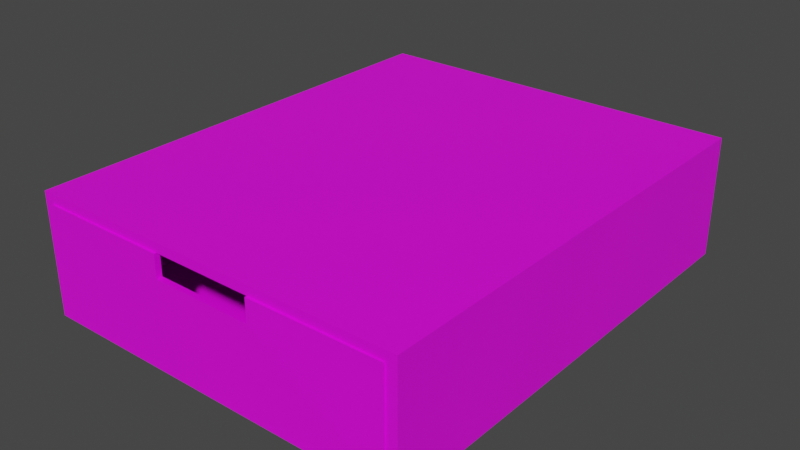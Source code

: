 # Source: Drawer.blend  (saved by Blender 2.80.75; exported with 4.5.12 LTS)
import bpy
from mathutils import Matrix  # noqa: F401  (used for matrix-valued properties, if any)

bpy.ops.wm.read_factory_settings(use_empty=True)
scene = bpy.context.scene
scene.name = 'Scene'

# ---- collections
col_collection = bpy.data.collections.new('Collection'); scene.collection.children.link(col_collection)

# ---- images (referenced by path relative to the original .blend; pixels are not part of the script)
import os
ASSET_DIR = os.environ.get("B2B_ASSET_DIR", "")  # directory of the original .blend (textures are referenced by path, not embedded)
HERE = os.path.dirname(os.path.abspath(__file__))  # packed textures are extracted next to this script under _unpacked/

def load_image(name, relpath, width, height, colorspace="sRGB"):
    """Load a texture the original file referenced (path relative to the .blend, or extracted next to this script)."""
    p = next((c for c in (os.path.join(HERE, relpath), os.path.join(ASSET_DIR, relpath)) if relpath and os.path.exists(c)), "")
    if p:
        img = bpy.data.images.load(p, check_existing=True)
        img.name = name
    else:  # same state as the original file: an image datablock whose file is absent (Cycles renders it pink)
        img = bpy.data.images.new(name, width, height)
        img.source = "FILE"
        img.filepath = "//" + (relpath or name)
    img.colorspace_settings.name = colorspace
    return img
img_drawertexture_png = load_image('DrawerTexture.png', 'DrawerTexture.png', 1024, 1024, 'sRGB')

# ---- materials (node trees are filled in below, after node groups)
mat_drawermaterial = bpy.data.materials.new('DrawerMaterial')
mat_drawermaterial.use_transparent_shadow = False

# ---- material node trees
mat_drawermaterial.use_nodes = True; mat_drawermaterial.node_tree.nodes.clear()
_N = mat_drawermaterial.node_tree.nodes; _L = mat_drawermaterial.node_tree.links
n0 = _N.new('ShaderNodeOutputMaterial'); n0.name = 'Material Output'; n0.location = (300, 300)
n1 = _N.new('ShaderNodeBsdfPrincipled'); n1.name = 'Principled BSDF'; n1.location = (10, 300)
n1.distribution = 'GGX'
n1.subsurface_method = 'BURLEY'
n1.inputs[3].default_value = 1.45
n1.inputs[27].default_value = (0.0, 0.0, 0.0, 1.0)
n1.inputs[28].default_value = 1.0
n2 = _N.new('ShaderNodeTexImage'); n2.name = 'Image Texture'; n2.location = (-299, 262)
n2.image = img_drawertexture_png
_L.new(n1.outputs[0], n0.inputs[0])
_L.new(n2.outputs[0], n1.inputs[0])
n0.is_active_output = True

# ---- world
world_world = bpy.data.worlds.new('World'); scene.world = world_world
world_world.use_nodes = True; world_world.node_tree.nodes.clear()
_N = world_world.node_tree.nodes; _L = world_world.node_tree.links
n0 = _N.new('ShaderNodeOutputWorld'); n0.name = 'World Output'; n0.location = (300, 300)
n1 = _N.new('ShaderNodeBackground'); n1.name = 'Background'; n1.location = (10, 300)
n1.inputs[0].default_value = (0.05088, 0.05088, 0.05088, 1.0)
_L.new(n1.outputs[0], n0.inputs[0])
n0.is_active_output = True
world_world.color = (0.05088, 0.05088, 0.05088)
world_world.use_sun_shadow = False
world_world.sun_shadow_jitter_overblur = 0.0

# ---- meshes
me_cube = bpy.data.meshes.new('Cube')
me_cube.from_pydata([(-2.359, -4.011, -0.7499), (-2.359, -4.011, 0.7499), (-2.359, 1.738, -0.7499), (-2.359, 1.738, 0.7499), (2.359, -4.011, -0.7499), (2.359, -4.011, 0.7499), (2.359, 1.738, -0.7499), (2.359, 1.738, 0.7499), (-2.212, -4.011, -0.6342), (-2.212, -4.011, 0.6342), (2.212, -4.011, -0.6342), (2.212, -4.011, 0.6342), (-2.212, 1.51, -0.6342), (-2.212, 1.51, 0.6342), (2.212, 1.51, -0.6342), (2.212, 1.51, 0.6342)], [], [(0, 1, 3, 2), (2, 3, 7, 6), (6, 7, 5, 4), (1, 0, 8, 9), (2, 6, 4, 0), (7, 3, 1, 5), (8, 10, 14, 12), (0, 4, 10, 8), (5, 1, 9, 11), (4, 5, 11, 10), (14, 15, 13, 12), (9, 8, 12, 13), (11, 9, 13, 15), (10, 11, 15, 14)])
_uv = me_cube.uv_layers.new(name='UVMap')
_uv.uv.foreach_set('vector', [0.6812, 0.2946, 0.7662, 0.2946, 0.7662, 0.3797, 0.6812, 0.3797, 0.6812, 0.3797, 0.7662, 0.3797, 0.7662, 0.4647, 0.6812, 0.4647, 0.6812, 0.4647, 0.7662, 0.4647, 0.7662, 0.5498, 0.6812, 0.5498, 0.7662, 0.2946, 0.6812, 0.2946, 0.6812, 0.2946, 0.7662, 0.2946, 0.5961, 0.4647, 0.6812, 0.4647, 0.6812, 0.5498, 0.5961, 0.5498, 0.7662, 0.4647, 0.8512, 0.4647, 0.8512, 0.5498, 0.7662, 0.5498, 0.5961, 0.5498, 0.6812, 0.5498, 0.6812, 0.5498, 0.5961, 0.5498, 0.5961, 0.5498, 0.6812, 0.5498, 0.6812, 0.5498, 0.5961, 0.5498, 0.7662, 0.5498, 0.8512, 0.5498, 0.8512, 0.5498, 0.7662, 0.5498, 0.6812, 0.5498, 0.7662, 0.5498, 0.7662, 0.5498, 0.6812, 0.5498, 0.6812, 0.5498, 0.7662, 0.5498, 0.7662, 0.6348, 0.6812, 0.6348, 0.7662, 0.2946, 0.6812, 0.2946, 0.6812, 0.2946, 0.7662, 0.2946, 0.7662, 0.5498, 0.8512, 0.5498, 0.8512, 0.5498, 0.7662, 0.5498, 0.6812, 0.5498, 0.7662, 0.5498, 0.7662, 0.5498, 0.6812, 0.5498])
me_cube.materials.append(mat_drawermaterial)
me_cube.use_remesh_preserve_volume = False
me_cube.use_remesh_preserve_attributes = False
me_cube.use_mirror_vertex_groups = False
me_cube.update()
me_cube_002 = bpy.data.meshes.new('Cube.002')
me_cube_002.from_pydata([(-2.212, -4.011, -0.6342), (-2.212, -4.011, 0.6342), (2.212, -4.011, -0.6342), (2.212, -4.011, 0.6342), (-2.212, 1.51, -0.6342), (-2.212, 1.51, 0.6342), (2.212, 1.51, -0.6342), (2.212, 1.51, 0.6342), (-0.6027, -4.011, -0.6342), (0.633, -4.011, -0.6342), (-0.6027, -4.011, 0.6342), (0.633, -4.011, 0.6342), (-0.6027, 1.51, -0.6342), (0.633, 1.51, -0.6342), (0.633, 1.51, 0.6342), (-0.6027, 1.51, 0.6342), (-2.212, -4.011, 0.3594), (2.212, -4.011, 0.3594), (-2.212, 1.51, 0.3594), (2.212, 1.51, 0.3594), (-0.6027, -4.011, 0.3594), (0.633, -4.011, 0.3594), (0.633, 1.51, 0.3594), (-0.6027, 1.51, 0.3594)], [], [(9, 2, 6, 13), (23, 15, 5, 18), (16, 0, 4, 18), (21, 11, 3, 17), (17, 3, 7, 19), (16, 1, 10, 20), (19, 7, 14, 22), (22, 14, 15, 23), (0, 8, 12, 4), (8, 9, 13, 12), (13, 22, 23, 12), (6, 19, 22, 13), (8, 20, 21, 9), (0, 16, 20, 8), (2, 17, 19, 6), (9, 21, 17, 2), (1, 16, 18, 5), (12, 23, 18, 4)])
_uv = me_cube_002.uv_layers.new(name='UVMap')
_uv.uv.foreach_set('vector', [0.1546, 0.5971, 0.191, 0.5971, 0.191, 0.5971, 0.1546, 0.5971, 0.2774, 0.6703, 0.3014, 0.6703, 0.3014, 0.7075, 0.2774, 0.7075, 0.2774, 0.2661, 0.191, 0.2661, 0.191, 0.2661, 0.2774, 0.2661, 0.2696, 0.5116, 0.3014, 0.4879, 0.3014, 0.5971, 0.2774, 0.5971, 0.2774, 0.5971, 0.3014, 0.5971, 0.3014, 0.5971, 0.2774, 0.5971, 0.2535, 0.3378, 0.3014, 0.2661, 0.3014, 0.3775, 0.2616, 0.4251, 0.2774, 0.5971, 0.3014, 0.5971, 0.3014, 0.6335, 0.2774, 0.6335, 0.2774, 0.6335, 0.3014, 0.6335, 0.3014, 0.6703, 0.2774, 0.6703, 0.08065, 0.5971, 0.1178, 0.5971, 0.1178, 0.5971, 0.08065, 0.5971, 0.1178, 0.5971, 0.1546, 0.5971, 0.1546, 0.5971, 0.1178, 0.5971, 0.191, 0.6335, 0.2774, 0.6335, 0.2774, 0.6703, 0.191, 0.6703, 0.191, 0.5971, 0.2774, 0.5971, 0.2774, 0.6335, 0.191, 0.6335, 0.1178, 0.5971, 0.2616, 0.4251, 0.2696, 0.5116, 0.1546, 0.5971, 0.08065, 0.5971, 0.2535, 0.3378, 0.2616, 0.4251, 0.1178, 0.5971, 0.191, 0.5971, 0.2774, 0.5971, 0.2774, 0.5971, 0.191, 0.5971, 0.1546, 0.5971, 0.2696, 0.5116, 0.2774, 0.5971, 0.191, 0.5971, 0.3014, 0.2661, 0.2774, 0.2661, 0.2774, 0.2661, 0.3014, 0.2661, 0.191, 0.6703, 0.2774, 0.6703, 0.2774, 0.7075, 0.191, 0.7075])
me_cube_002.materials.append(mat_drawermaterial)
me_cube_002.use_remesh_preserve_volume = False
me_cube_002.use_remesh_preserve_attributes = False
me_cube_002.use_mirror_vertex_groups = False
me_cube_002.update()

# ---- objects
ob_drawerbox = bpy.data.objects.new('DrawerBox', me_cube)
ob_drawer = bpy.data.objects.new('Drawer', me_cube_002)

# ---- transforms, parenting, visibility, modifiers, constraints
ob_drawerbox.location = (0.0, 0.0, 0.0)
ob_drawerbox.lineart.crease_threshold = 0.0
_m = ob_drawerbox.modifiers.new('Decimate', 'DECIMATE')
_m.decimate_type = 'DISSOLVE'
_m = ob_drawerbox.modifiers.new('Triangulate', 'TRIANGULATE')
ob_drawer.location = (0.0, 0.0, 0.0)
ob_drawer.lineart.crease_threshold = 0.0
_m = ob_drawer.modifiers.new('Solidify', 'SOLIDIFY')
_m.thickness = 0.07
_m.offset = 0.2296
_m.nonmanifold_thickness_mode = 'FIXED'
_m.nonmanifold_merge_threshold = 0.0003
_m = ob_drawer.modifiers.new('Decimate', 'DECIMATE')
_m.decimate_type = 'DISSOLVE'
_m = ob_drawer.modifiers.new('Triangulate', 'TRIANGULATE')

# ---- collection membership
col_collection.objects.link(ob_drawerbox)
col_collection.objects.link(ob_drawer)

# ---- scene / render settings (as saved in the file)
scene.frame_start = 1; scene.frame_end = 250; scene.frame_set(0)
scene.render.engine = 'BLENDER_EEVEE_NEXT'
scene.cycles.use_denoising = False
scene.cycles.samples = 128
scene.cycles.sampling_pattern = 'TABULATED_SOBOL'
scene.cycles.use_adaptive_sampling = False
scene.cycles.use_light_tree = False
scene.view_settings.view_transform = 'Filmic'
bpy.context.view_layer.update()

# ---- added for rendering (the .blend has no active camera and no usable light): camera, sun
cam_auto = bpy.data.cameras.new('AutoCamera')
cam_auto.lens = 50.0
cam_auto.sensor_width = 36.0
cam_auto.clip_end = 1000.0
ob_auto_camera = bpy.data.objects.new('AutoCamera', cam_auto)
scene.collection.objects.link(ob_auto_camera)
ob_auto_camera.location = (7.03862, -9.59628, 5.63089)
ob_auto_camera.rotation_euler = (1.09748, -7.21219e-08, 0.694738)
scene.camera = ob_auto_camera
light_auto_sun = bpy.data.lights.new('AutoSun', 'SUN')
light_auto_sun.energy = 3.0
light_auto_sun.angle = 0.0523599
ob_auto_sun = bpy.data.objects.new('AutoSun', light_auto_sun)
scene.collection.objects.link(ob_auto_sun)
ob_auto_sun.rotation_euler = (0.872665, 0.174533, 0.523599)
bpy.context.view_layer.update()
